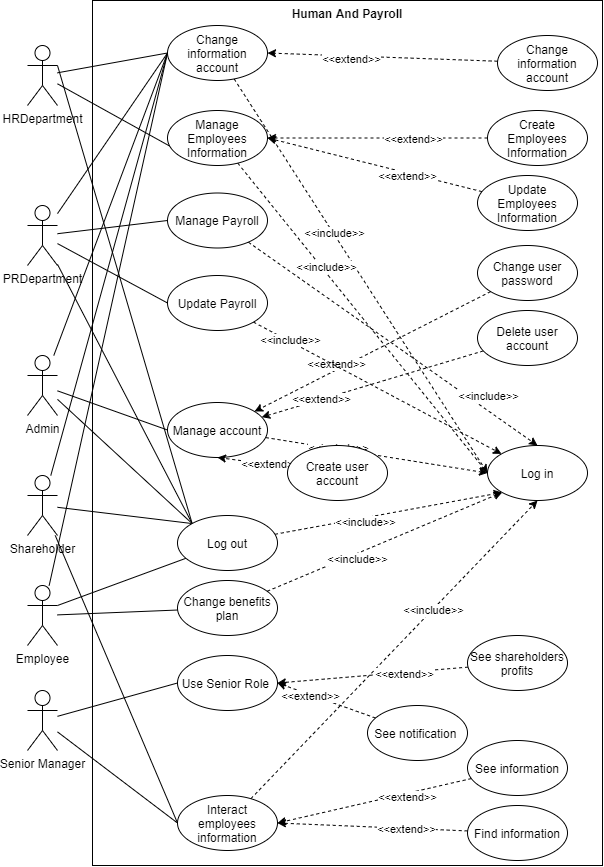

The diagram above was exported from draw.io. Its source (the exported page's mxGraphModel, read from the mxfile embedded in the PNG):
<mxGraphModel dx="2170" dy="1125" grid="1" gridSize="10" guides="1" tooltips="1" connect="1" arrows="1" fold="1" page="1" pageScale="1" pageWidth="827" pageHeight="1169" math="0" shadow="0">
  <root>
    <mxCell id="0" />
    <mxCell id="1" parent="0" />
    <mxCell id="YtKO_pJNINNQzfPj1xDg-2" value="Human And Payroll" style="shape=rect;html=1;verticalAlign=top;fontStyle=1;whiteSpace=wrap;align=center;" parent="1" vertex="1">
      <mxGeometry x="265" y="155" width="510" height="865" as="geometry" />
    </mxCell>
    <mxCell id="pg49PpHtGp0M52F0qjqJ-11" style="edgeStyle=none;rounded=0;orthogonalLoop=1;jettySize=auto;html=1;exitX=1;exitY=0.3333333333333333;exitDx=0;exitDy=0;exitPerimeter=0;entryX=0;entryY=0;entryDx=0;entryDy=0;endArrow=none;endFill=0;" edge="1" parent="1" source="YtKO_pJNINNQzfPj1xDg-3" target="YtKO_pJNINNQzfPj1xDg-11">
      <mxGeometry relative="1" as="geometry" />
    </mxCell>
    <mxCell id="pg49PpHtGp0M52F0qjqJ-17" style="edgeStyle=none;rounded=0;orthogonalLoop=1;jettySize=auto;html=1;entryX=0;entryY=0.5;entryDx=0;entryDy=0;endArrow=none;endFill=0;" edge="1" parent="1" source="YtKO_pJNINNQzfPj1xDg-3" target="pg49PpHtGp0M52F0qjqJ-13">
      <mxGeometry relative="1" as="geometry" />
    </mxCell>
    <mxCell id="pg49PpHtGp0M52F0qjqJ-44" style="edgeStyle=none;rounded=0;orthogonalLoop=1;jettySize=auto;html=1;entryX=0.03;entryY=0.655;entryDx=0;entryDy=0;entryPerimeter=0;endArrow=none;endFill=0;" edge="1" parent="1" source="YtKO_pJNINNQzfPj1xDg-3" target="pg49PpHtGp0M52F0qjqJ-43">
      <mxGeometry relative="1" as="geometry" />
    </mxCell>
    <mxCell id="YtKO_pJNINNQzfPj1xDg-3" value="HRDepartment" style="shape=umlActor;html=1;verticalLabelPosition=bottom;verticalAlign=top;align=center;" parent="1" vertex="1">
      <mxGeometry x="200" y="200" width="30" height="60" as="geometry" />
    </mxCell>
    <mxCell id="pg49PpHtGp0M52F0qjqJ-10" style="edgeStyle=none;rounded=0;orthogonalLoop=1;jettySize=auto;html=1;endArrow=none;endFill=0;entryX=0;entryY=0;entryDx=0;entryDy=0;" edge="1" parent="1" source="YtKO_pJNINNQzfPj1xDg-6" target="YtKO_pJNINNQzfPj1xDg-11">
      <mxGeometry relative="1" as="geometry">
        <mxPoint x="390" y="640" as="targetPoint" />
      </mxGeometry>
    </mxCell>
    <mxCell id="pg49PpHtGp0M52F0qjqJ-15" style="edgeStyle=none;rounded=0;orthogonalLoop=1;jettySize=auto;html=1;entryX=0;entryY=0.5;entryDx=0;entryDy=0;endArrow=none;endFill=0;" edge="1" parent="1" source="YtKO_pJNINNQzfPj1xDg-6" target="pg49PpHtGp0M52F0qjqJ-13">
      <mxGeometry relative="1" as="geometry" />
    </mxCell>
    <mxCell id="pg49PpHtGp0M52F0qjqJ-71" style="edgeStyle=none;rounded=0;orthogonalLoop=1;jettySize=auto;html=1;entryX=0;entryY=0.5;entryDx=0;entryDy=0;endArrow=none;endFill=0;" edge="1" parent="1" source="YtKO_pJNINNQzfPj1xDg-6" target="pg49PpHtGp0M52F0qjqJ-68">
      <mxGeometry relative="1" as="geometry" />
    </mxCell>
    <mxCell id="pg49PpHtGp0M52F0qjqJ-76" style="edgeStyle=none;rounded=0;orthogonalLoop=1;jettySize=auto;html=1;entryX=0;entryY=0.5;entryDx=0;entryDy=0;endArrow=none;endFill=0;" edge="1" parent="1" source="YtKO_pJNINNQzfPj1xDg-6" target="pg49PpHtGp0M52F0qjqJ-70">
      <mxGeometry relative="1" as="geometry" />
    </mxCell>
    <mxCell id="YtKO_pJNINNQzfPj1xDg-6" value="PRDepartment&lt;br&gt;" style="shape=umlActor;html=1;verticalLabelPosition=bottom;verticalAlign=top;align=center;" parent="1" vertex="1">
      <mxGeometry x="200" y="360" width="30" height="60" as="geometry" />
    </mxCell>
    <mxCell id="pg49PpHtGp0M52F0qjqJ-9" style="edgeStyle=none;rounded=0;orthogonalLoop=1;jettySize=auto;html=1;entryX=0;entryY=0;entryDx=0;entryDy=0;endArrow=none;endFill=0;" edge="1" parent="1" source="YtKO_pJNINNQzfPj1xDg-7" target="YtKO_pJNINNQzfPj1xDg-11">
      <mxGeometry relative="1" as="geometry" />
    </mxCell>
    <mxCell id="pg49PpHtGp0M52F0qjqJ-14" style="edgeStyle=none;rounded=0;orthogonalLoop=1;jettySize=auto;html=1;entryX=0;entryY=0.5;entryDx=0;entryDy=0;endArrow=none;endFill=0;" edge="1" parent="1" source="YtKO_pJNINNQzfPj1xDg-7" target="pg49PpHtGp0M52F0qjqJ-13">
      <mxGeometry relative="1" as="geometry" />
    </mxCell>
    <mxCell id="pg49PpHtGp0M52F0qjqJ-23" style="edgeStyle=none;rounded=0;orthogonalLoop=1;jettySize=auto;html=1;entryX=0;entryY=0.5;entryDx=0;entryDy=0;endArrow=none;endFill=0;" edge="1" parent="1" source="YtKO_pJNINNQzfPj1xDg-7" target="pg49PpHtGp0M52F0qjqJ-12">
      <mxGeometry relative="1" as="geometry" />
    </mxCell>
    <mxCell id="YtKO_pJNINNQzfPj1xDg-7" value="Admin" style="shape=umlActor;html=1;verticalLabelPosition=bottom;verticalAlign=top;align=center;" parent="1" vertex="1">
      <mxGeometry x="200" y="510" width="30" height="60" as="geometry" />
    </mxCell>
    <mxCell id="pg49PpHtGp0M52F0qjqJ-8" style="edgeStyle=none;rounded=0;orthogonalLoop=1;jettySize=auto;html=1;entryX=0;entryY=0;entryDx=0;entryDy=0;endArrow=none;endFill=0;" edge="1" parent="1" source="YtKO_pJNINNQzfPj1xDg-8" target="YtKO_pJNINNQzfPj1xDg-11">
      <mxGeometry relative="1" as="geometry" />
    </mxCell>
    <mxCell id="pg49PpHtGp0M52F0qjqJ-18" style="edgeStyle=none;rounded=0;orthogonalLoop=1;jettySize=auto;html=1;entryX=0;entryY=0.5;entryDx=0;entryDy=0;endArrow=none;endFill=0;" edge="1" parent="1" source="YtKO_pJNINNQzfPj1xDg-8" target="pg49PpHtGp0M52F0qjqJ-13">
      <mxGeometry relative="1" as="geometry" />
    </mxCell>
    <mxCell id="pg49PpHtGp0M52F0qjqJ-61" style="edgeStyle=none;rounded=0;orthogonalLoop=1;jettySize=auto;html=1;entryX=0;entryY=0.5;entryDx=0;entryDy=0;endArrow=none;endFill=0;" edge="1" parent="1" source="YtKO_pJNINNQzfPj1xDg-8" target="pg49PpHtGp0M52F0qjqJ-41">
      <mxGeometry relative="1" as="geometry" />
    </mxCell>
    <mxCell id="YtKO_pJNINNQzfPj1xDg-8" value="Shareholder" style="shape=umlActor;html=1;verticalLabelPosition=bottom;verticalAlign=top;align=center;" parent="1" vertex="1">
      <mxGeometry x="200" y="630" width="30" height="60" as="geometry" />
    </mxCell>
    <mxCell id="pg49PpHtGp0M52F0qjqJ-5" style="edgeStyle=none;rounded=0;orthogonalLoop=1;jettySize=auto;html=1;exitX=1;exitY=0.3333333333333333;exitDx=0;exitDy=0;exitPerimeter=0;endArrow=none;endFill=0;" edge="1" parent="1" source="YtKO_pJNINNQzfPj1xDg-9" target="YtKO_pJNINNQzfPj1xDg-11">
      <mxGeometry relative="1" as="geometry" />
    </mxCell>
    <mxCell id="pg49PpHtGp0M52F0qjqJ-19" style="edgeStyle=none;rounded=0;orthogonalLoop=1;jettySize=auto;html=1;entryX=0;entryY=0.5;entryDx=0;entryDy=0;endArrow=none;endFill=0;" edge="1" parent="1" source="YtKO_pJNINNQzfPj1xDg-9" target="pg49PpHtGp0M52F0qjqJ-13">
      <mxGeometry relative="1" as="geometry" />
    </mxCell>
    <mxCell id="pg49PpHtGp0M52F0qjqJ-38" style="edgeStyle=none;rounded=0;orthogonalLoop=1;jettySize=auto;html=1;endArrow=none;endFill=0;" edge="1" parent="1" source="YtKO_pJNINNQzfPj1xDg-9" target="pg49PpHtGp0M52F0qjqJ-37">
      <mxGeometry relative="1" as="geometry" />
    </mxCell>
    <mxCell id="YtKO_pJNINNQzfPj1xDg-9" value="Employee" style="shape=umlActor;html=1;verticalLabelPosition=bottom;verticalAlign=top;align=center;" parent="1" vertex="1">
      <mxGeometry x="200" y="740" width="30" height="60" as="geometry" />
    </mxCell>
    <mxCell id="YtKO_pJNINNQzfPj1xDg-10" value="Log in" style="ellipse;whiteSpace=wrap;html=1;" parent="1" vertex="1">
      <mxGeometry x="660" y="600" width="100" height="55" as="geometry" />
    </mxCell>
    <mxCell id="pg49PpHtGp0M52F0qjqJ-6" style="edgeStyle=none;rounded=0;orthogonalLoop=1;jettySize=auto;html=1;entryX=0;entryY=1;entryDx=0;entryDy=0;dashed=1;" edge="1" parent="1" source="YtKO_pJNINNQzfPj1xDg-11" target="YtKO_pJNINNQzfPj1xDg-10">
      <mxGeometry relative="1" as="geometry">
        <Array as="points" />
      </mxGeometry>
    </mxCell>
    <mxCell id="pg49PpHtGp0M52F0qjqJ-16" value="&amp;lt;&amp;lt;include&amp;gt;&amp;gt;" style="edgeLabel;html=1;align=center;verticalAlign=middle;resizable=0;points=[];" vertex="1" connectable="0" parent="pg49PpHtGp0M52F0qjqJ-6">
      <mxGeometry x="-0.2237" y="-3" relative="1" as="geometry">
        <mxPoint as="offset" />
      </mxGeometry>
    </mxCell>
    <mxCell id="YtKO_pJNINNQzfPj1xDg-11" value="Log out" style="ellipse;whiteSpace=wrap;html=1;" parent="1" vertex="1">
      <mxGeometry x="350" y="670" width="100" height="55" as="geometry" />
    </mxCell>
    <mxCell id="pg49PpHtGp0M52F0qjqJ-24" style="edgeStyle=none;rounded=0;orthogonalLoop=1;jettySize=auto;html=1;entryX=0;entryY=0.5;entryDx=0;entryDy=0;endArrow=classic;endFill=1;dashed=1;" edge="1" parent="1" source="pg49PpHtGp0M52F0qjqJ-12" target="YtKO_pJNINNQzfPj1xDg-10">
      <mxGeometry relative="1" as="geometry" />
    </mxCell>
    <mxCell id="pg49PpHtGp0M52F0qjqJ-25" value="&amp;lt;&amp;lt;include&amp;gt;&amp;gt;" style="edgeLabel;html=1;align=center;verticalAlign=middle;resizable=0;points=[];" vertex="1" connectable="0" parent="pg49PpHtGp0M52F0qjqJ-24">
      <mxGeometry x="-0.3526" y="2" relative="1" as="geometry">
        <mxPoint as="offset" />
      </mxGeometry>
    </mxCell>
    <mxCell id="pg49PpHtGp0M52F0qjqJ-12" value="Manage account" style="ellipse;whiteSpace=wrap;html=1;" vertex="1" parent="1">
      <mxGeometry x="340" y="557" width="100" height="55" as="geometry" />
    </mxCell>
    <mxCell id="pg49PpHtGp0M52F0qjqJ-26" style="edgeStyle=none;rounded=0;orthogonalLoop=1;jettySize=auto;html=1;entryX=0;entryY=0.5;entryDx=0;entryDy=0;dashed=1;endArrow=classic;endFill=1;" edge="1" parent="1" source="pg49PpHtGp0M52F0qjqJ-13" target="YtKO_pJNINNQzfPj1xDg-10">
      <mxGeometry relative="1" as="geometry" />
    </mxCell>
    <mxCell id="pg49PpHtGp0M52F0qjqJ-27" value="&amp;lt;&amp;lt;include&amp;gt;&amp;gt;" style="edgeLabel;html=1;align=center;verticalAlign=middle;resizable=0;points=[];" vertex="1" connectable="0" parent="pg49PpHtGp0M52F0qjqJ-26">
      <mxGeometry x="-0.216" relative="1" as="geometry">
        <mxPoint as="offset" />
      </mxGeometry>
    </mxCell>
    <mxCell id="pg49PpHtGp0M52F0qjqJ-13" value="Change information account" style="ellipse;whiteSpace=wrap;html=1;" vertex="1" parent="1">
      <mxGeometry x="340" y="180" width="100" height="55" as="geometry" />
    </mxCell>
    <mxCell id="pg49PpHtGp0M52F0qjqJ-21" style="edgeStyle=none;rounded=0;orthogonalLoop=1;jettySize=auto;html=1;entryX=1;entryY=0.5;entryDx=0;entryDy=0;endArrow=classic;endFill=1;dashed=1;" edge="1" parent="1" source="pg49PpHtGp0M52F0qjqJ-20" target="pg49PpHtGp0M52F0qjqJ-13">
      <mxGeometry relative="1" as="geometry" />
    </mxCell>
    <mxCell id="pg49PpHtGp0M52F0qjqJ-22" value="&amp;lt;&amp;lt;extend&amp;gt;&amp;gt;" style="edgeLabel;html=1;align=center;verticalAlign=middle;resizable=0;points=[];" vertex="1" connectable="0" parent="pg49PpHtGp0M52F0qjqJ-21">
      <mxGeometry x="0.2811" y="1" relative="1" as="geometry">
        <mxPoint y="1" as="offset" />
      </mxGeometry>
    </mxCell>
    <mxCell id="pg49PpHtGp0M52F0qjqJ-20" value="Change information account" style="ellipse;whiteSpace=wrap;html=1;" vertex="1" parent="1">
      <mxGeometry x="670" y="190" width="100" height="55" as="geometry" />
    </mxCell>
    <mxCell id="pg49PpHtGp0M52F0qjqJ-33" style="edgeStyle=none;rounded=0;orthogonalLoop=1;jettySize=auto;html=1;dashed=1;endArrow=classic;endFill=1;" edge="1" parent="1" source="pg49PpHtGp0M52F0qjqJ-28" target="pg49PpHtGp0M52F0qjqJ-12">
      <mxGeometry relative="1" as="geometry" />
    </mxCell>
    <mxCell id="pg49PpHtGp0M52F0qjqJ-34" value="&amp;lt;&amp;lt;extend&amp;gt;&amp;gt;" style="edgeLabel;html=1;align=center;verticalAlign=middle;resizable=0;points=[];" vertex="1" connectable="0" parent="pg49PpHtGp0M52F0qjqJ-33">
      <mxGeometry x="-0.3543" y="-1" relative="1" as="geometry">
        <mxPoint x="-78.72" y="34.21" as="offset" />
      </mxGeometry>
    </mxCell>
    <mxCell id="pg49PpHtGp0M52F0qjqJ-28" value="Change user password" style="ellipse;whiteSpace=wrap;html=1;" vertex="1" parent="1">
      <mxGeometry x="650" y="400" width="100" height="55" as="geometry" />
    </mxCell>
    <mxCell id="pg49PpHtGp0M52F0qjqJ-35" style="edgeStyle=none;rounded=0;orthogonalLoop=1;jettySize=auto;html=1;dashed=1;endArrow=classic;endFill=1;" edge="1" parent="1" source="pg49PpHtGp0M52F0qjqJ-29" target="pg49PpHtGp0M52F0qjqJ-12">
      <mxGeometry relative="1" as="geometry" />
    </mxCell>
    <mxCell id="pg49PpHtGp0M52F0qjqJ-36" value="&amp;lt;&amp;lt;extend&amp;gt;&amp;gt;" style="edgeLabel;html=1;align=center;verticalAlign=middle;resizable=0;points=[];" vertex="1" connectable="0" parent="pg49PpHtGp0M52F0qjqJ-35">
      <mxGeometry x="0.4672" y="-1" relative="1" as="geometry">
        <mxPoint as="offset" />
      </mxGeometry>
    </mxCell>
    <mxCell id="pg49PpHtGp0M52F0qjqJ-29" value="Delete user account" style="ellipse;whiteSpace=wrap;html=1;" vertex="1" parent="1">
      <mxGeometry x="650" y="465" width="100" height="55" as="geometry" />
    </mxCell>
    <mxCell id="pg49PpHtGp0M52F0qjqJ-31" style="edgeStyle=none;rounded=0;orthogonalLoop=1;jettySize=auto;html=1;dashed=1;endArrow=classic;endFill=1;entryX=0.5;entryY=1;entryDx=0;entryDy=0;" edge="1" parent="1" source="pg49PpHtGp0M52F0qjqJ-30" target="pg49PpHtGp0M52F0qjqJ-12">
      <mxGeometry relative="1" as="geometry">
        <mxPoint x="380" y="560" as="targetPoint" />
      </mxGeometry>
    </mxCell>
    <mxCell id="pg49PpHtGp0M52F0qjqJ-32" value="&amp;lt;&amp;lt;extend&amp;gt;&amp;gt;" style="edgeLabel;html=1;align=center;verticalAlign=middle;resizable=0;points=[];" vertex="1" connectable="0" parent="pg49PpHtGp0M52F0qjqJ-31">
      <mxGeometry x="-0.4121" y="-1" relative="1" as="geometry">
        <mxPoint as="offset" />
      </mxGeometry>
    </mxCell>
    <mxCell id="pg49PpHtGp0M52F0qjqJ-30" value="Create user account" style="ellipse;whiteSpace=wrap;html=1;" vertex="1" parent="1">
      <mxGeometry x="460" y="600" width="100" height="55" as="geometry" />
    </mxCell>
    <mxCell id="pg49PpHtGp0M52F0qjqJ-39" style="edgeStyle=none;rounded=0;orthogonalLoop=1;jettySize=auto;html=1;entryX=0;entryY=1;entryDx=0;entryDy=0;endArrow=classic;endFill=1;dashed=1;" edge="1" parent="1" source="pg49PpHtGp0M52F0qjqJ-37" target="YtKO_pJNINNQzfPj1xDg-10">
      <mxGeometry relative="1" as="geometry" />
    </mxCell>
    <mxCell id="pg49PpHtGp0M52F0qjqJ-40" value="&amp;lt;&amp;lt;include&amp;gt;&amp;gt;" style="edgeLabel;html=1;align=center;verticalAlign=middle;resizable=0;points=[];" vertex="1" connectable="0" parent="pg49PpHtGp0M52F0qjqJ-39">
      <mxGeometry x="-0.2593" y="-4" relative="1" as="geometry">
        <mxPoint as="offset" />
      </mxGeometry>
    </mxCell>
    <mxCell id="pg49PpHtGp0M52F0qjqJ-37" value="Change benefits plan" style="ellipse;whiteSpace=wrap;html=1;" vertex="1" parent="1">
      <mxGeometry x="350" y="735" width="100" height="55" as="geometry" />
    </mxCell>
    <mxCell id="pg49PpHtGp0M52F0qjqJ-66" style="edgeStyle=none;rounded=0;orthogonalLoop=1;jettySize=auto;html=1;entryX=0.5;entryY=1;entryDx=0;entryDy=0;endArrow=classic;endFill=1;dashed=1;" edge="1" parent="1" source="pg49PpHtGp0M52F0qjqJ-41" target="YtKO_pJNINNQzfPj1xDg-10">
      <mxGeometry relative="1" as="geometry" />
    </mxCell>
    <mxCell id="pg49PpHtGp0M52F0qjqJ-67" value="&amp;lt;&amp;lt;include&amp;gt;&amp;gt;" style="edgeLabel;html=1;align=center;verticalAlign=middle;resizable=0;points=[];" vertex="1" connectable="0" parent="pg49PpHtGp0M52F0qjqJ-66">
      <mxGeometry x="0.2695" relative="1" as="geometry">
        <mxPoint x="-1" as="offset" />
      </mxGeometry>
    </mxCell>
    <mxCell id="pg49PpHtGp0M52F0qjqJ-41" value="Interact employees information" style="ellipse;whiteSpace=wrap;html=1;" vertex="1" parent="1">
      <mxGeometry x="350" y="950" width="100" height="55" as="geometry" />
    </mxCell>
    <mxCell id="pg49PpHtGp0M52F0qjqJ-55" style="edgeStyle=none;rounded=0;orthogonalLoop=1;jettySize=auto;html=1;entryX=1;entryY=0.5;entryDx=0;entryDy=0;dashed=1;endArrow=classic;endFill=1;" edge="1" parent="1" source="pg49PpHtGp0M52F0qjqJ-42" target="pg49PpHtGp0M52F0qjqJ-41">
      <mxGeometry relative="1" as="geometry" />
    </mxCell>
    <mxCell id="pg49PpHtGp0M52F0qjqJ-60" value="&amp;lt;&amp;lt;extend&amp;gt;&amp;gt;" style="edgeLabel;html=1;align=center;verticalAlign=middle;resizable=0;points=[];" vertex="1" connectable="0" parent="pg49PpHtGp0M52F0qjqJ-55">
      <mxGeometry x="-0.3138" y="3" relative="1" as="geometry">
        <mxPoint as="offset" />
      </mxGeometry>
    </mxCell>
    <mxCell id="pg49PpHtGp0M52F0qjqJ-42" value="See information" style="ellipse;whiteSpace=wrap;html=1;" vertex="1" parent="1">
      <mxGeometry x="640" y="895" width="100" height="55" as="geometry" />
    </mxCell>
    <mxCell id="pg49PpHtGp0M52F0qjqJ-45" style="edgeStyle=none;rounded=0;orthogonalLoop=1;jettySize=auto;html=1;entryX=0;entryY=0.5;entryDx=0;entryDy=0;endArrow=none;endFill=0;dashed=1;" edge="1" parent="1" source="pg49PpHtGp0M52F0qjqJ-43" target="YtKO_pJNINNQzfPj1xDg-10">
      <mxGeometry relative="1" as="geometry" />
    </mxCell>
    <mxCell id="pg49PpHtGp0M52F0qjqJ-46" value="&amp;lt;&amp;lt;include&amp;gt;&amp;gt;" style="edgeLabel;html=1;align=center;verticalAlign=middle;resizable=0;points=[];" vertex="1" connectable="0" parent="pg49PpHtGp0M52F0qjqJ-45">
      <mxGeometry x="-0.3187" y="3" relative="1" as="geometry">
        <mxPoint as="offset" />
      </mxGeometry>
    </mxCell>
    <mxCell id="pg49PpHtGp0M52F0qjqJ-43" value="Manage Employees Information" style="ellipse;whiteSpace=wrap;html=1;" vertex="1" parent="1">
      <mxGeometry x="340" y="265" width="100" height="55" as="geometry" />
    </mxCell>
    <mxCell id="pg49PpHtGp0M52F0qjqJ-50" style="edgeStyle=none;rounded=0;orthogonalLoop=1;jettySize=auto;html=1;entryX=1;entryY=0.5;entryDx=0;entryDy=0;dashed=1;endArrow=classic;endFill=1;" edge="1" parent="1" source="pg49PpHtGp0M52F0qjqJ-47" target="pg49PpHtGp0M52F0qjqJ-43">
      <mxGeometry relative="1" as="geometry" />
    </mxCell>
    <mxCell id="pg49PpHtGp0M52F0qjqJ-51" value="&amp;lt;&amp;lt;extend&amp;gt;&amp;gt;" style="edgeLabel;html=1;align=center;verticalAlign=middle;resizable=0;points=[];" vertex="1" connectable="0" parent="pg49PpHtGp0M52F0qjqJ-50">
      <mxGeometry x="-0.3258" relative="1" as="geometry">
        <mxPoint as="offset" />
      </mxGeometry>
    </mxCell>
    <mxCell id="pg49PpHtGp0M52F0qjqJ-47" value="Create Employees Information" style="ellipse;whiteSpace=wrap;html=1;" vertex="1" parent="1">
      <mxGeometry x="660" y="265" width="100" height="55" as="geometry" />
    </mxCell>
    <mxCell id="pg49PpHtGp0M52F0qjqJ-62" style="edgeStyle=none;rounded=0;orthogonalLoop=1;jettySize=auto;html=1;entryX=0;entryY=0.5;entryDx=0;entryDy=0;endArrow=none;endFill=0;" edge="1" parent="1" source="pg49PpHtGp0M52F0qjqJ-48" target="pg49PpHtGp0M52F0qjqJ-41">
      <mxGeometry relative="1" as="geometry" />
    </mxCell>
    <mxCell id="pg49PpHtGp0M52F0qjqJ-81" style="edgeStyle=none;rounded=0;orthogonalLoop=1;jettySize=auto;html=1;entryX=0;entryY=0.5;entryDx=0;entryDy=0;endArrow=none;endFill=0;" edge="1" parent="1" source="pg49PpHtGp0M52F0qjqJ-48" target="pg49PpHtGp0M52F0qjqJ-79">
      <mxGeometry relative="1" as="geometry" />
    </mxCell>
    <mxCell id="pg49PpHtGp0M52F0qjqJ-48" value="Senior Manager" style="shape=umlActor;html=1;verticalLabelPosition=bottom;verticalAlign=top;align=center;" vertex="1" parent="1">
      <mxGeometry x="200" y="845" width="30" height="60" as="geometry" />
    </mxCell>
    <mxCell id="pg49PpHtGp0M52F0qjqJ-52" style="edgeStyle=none;rounded=0;orthogonalLoop=1;jettySize=auto;html=1;entryX=1;entryY=0.5;entryDx=0;entryDy=0;dashed=1;endArrow=classic;endFill=1;" edge="1" parent="1" source="pg49PpHtGp0M52F0qjqJ-49" target="pg49PpHtGp0M52F0qjqJ-43">
      <mxGeometry relative="1" as="geometry" />
    </mxCell>
    <mxCell id="pg49PpHtGp0M52F0qjqJ-53" value="&amp;lt;&amp;lt;extend&amp;gt;&amp;gt;" style="edgeLabel;html=1;align=center;verticalAlign=middle;resizable=0;points=[];" vertex="1" connectable="0" parent="pg49PpHtGp0M52F0qjqJ-52">
      <mxGeometry x="-0.2901" y="3" relative="1" as="geometry">
        <mxPoint as="offset" />
      </mxGeometry>
    </mxCell>
    <mxCell id="pg49PpHtGp0M52F0qjqJ-49" value="Update Employees Information" style="ellipse;whiteSpace=wrap;html=1;" vertex="1" parent="1">
      <mxGeometry x="650" y="330" width="100" height="55" as="geometry" />
    </mxCell>
    <mxCell id="pg49PpHtGp0M52F0qjqJ-58" style="edgeStyle=none;rounded=0;orthogonalLoop=1;jettySize=auto;html=1;entryX=1;entryY=0.5;entryDx=0;entryDy=0;dashed=1;endArrow=classic;endFill=1;" edge="1" parent="1" source="pg49PpHtGp0M52F0qjqJ-54" target="pg49PpHtGp0M52F0qjqJ-41">
      <mxGeometry relative="1" as="geometry" />
    </mxCell>
    <mxCell id="pg49PpHtGp0M52F0qjqJ-59" value="&amp;lt;&amp;lt;extend&amp;gt;&amp;gt;" style="edgeLabel;html=1;align=center;verticalAlign=middle;resizable=0;points=[];" vertex="1" connectable="0" parent="pg49PpHtGp0M52F0qjqJ-58">
      <mxGeometry x="-0.3311" relative="1" as="geometry">
        <mxPoint as="offset" />
      </mxGeometry>
    </mxCell>
    <mxCell id="pg49PpHtGp0M52F0qjqJ-54" value="Find information" style="ellipse;whiteSpace=wrap;html=1;" vertex="1" parent="1">
      <mxGeometry x="640" y="960" width="100" height="55" as="geometry" />
    </mxCell>
    <mxCell id="pg49PpHtGp0M52F0qjqJ-72" style="edgeStyle=none;rounded=0;orthogonalLoop=1;jettySize=auto;html=1;entryX=0.5;entryY=0;entryDx=0;entryDy=0;endArrow=classic;endFill=1;dashed=1;" edge="1" parent="1" source="pg49PpHtGp0M52F0qjqJ-68" target="YtKO_pJNINNQzfPj1xDg-10">
      <mxGeometry relative="1" as="geometry" />
    </mxCell>
    <mxCell id="pg49PpHtGp0M52F0qjqJ-73" value="&amp;lt;&amp;lt;include&amp;gt;&amp;gt;" style="edgeLabel;html=1;align=center;verticalAlign=middle;resizable=0;points=[];" vertex="1" connectable="0" parent="pg49PpHtGp0M52F0qjqJ-72">
      <mxGeometry x="0.4981" y="-2" relative="1" as="geometry">
        <mxPoint x="23.57" y="-0.72" as="offset" />
      </mxGeometry>
    </mxCell>
    <mxCell id="pg49PpHtGp0M52F0qjqJ-68" value="Manage Payroll" style="ellipse;whiteSpace=wrap;html=1;" vertex="1" parent="1">
      <mxGeometry x="340" y="347.5" width="100" height="55" as="geometry" />
    </mxCell>
    <mxCell id="pg49PpHtGp0M52F0qjqJ-77" style="edgeStyle=none;rounded=0;orthogonalLoop=1;jettySize=auto;html=1;endArrow=classic;endFill=1;dashed=1;" edge="1" parent="1" source="pg49PpHtGp0M52F0qjqJ-70" target="YtKO_pJNINNQzfPj1xDg-10">
      <mxGeometry relative="1" as="geometry" />
    </mxCell>
    <mxCell id="pg49PpHtGp0M52F0qjqJ-78" value="&amp;lt;&amp;lt;include&amp;gt;&amp;gt;" style="edgeLabel;html=1;align=center;verticalAlign=middle;resizable=0;points=[];" vertex="1" connectable="0" parent="pg49PpHtGp0M52F0qjqJ-77">
      <mxGeometry x="-0.7094" y="2" relative="1" as="geometry">
        <mxPoint as="offset" />
      </mxGeometry>
    </mxCell>
    <mxCell id="pg49PpHtGp0M52F0qjqJ-70" value="Update Payroll" style="ellipse;whiteSpace=wrap;html=1;" vertex="1" parent="1">
      <mxGeometry x="340" y="430" width="100" height="55" as="geometry" />
    </mxCell>
    <mxCell id="pg49PpHtGp0M52F0qjqJ-79" value="Use Senior Role&amp;nbsp;" style="ellipse;whiteSpace=wrap;html=1;" vertex="1" parent="1">
      <mxGeometry x="350" y="810" width="100" height="55" as="geometry" />
    </mxCell>
    <mxCell id="pg49PpHtGp0M52F0qjqJ-83" style="edgeStyle=none;rounded=0;orthogonalLoop=1;jettySize=auto;html=1;entryX=1;entryY=0.5;entryDx=0;entryDy=0;endArrow=classic;endFill=1;dashed=1;" edge="1" parent="1" source="pg49PpHtGp0M52F0qjqJ-80" target="pg49PpHtGp0M52F0qjqJ-79">
      <mxGeometry relative="1" as="geometry" />
    </mxCell>
    <mxCell id="pg49PpHtGp0M52F0qjqJ-84" value="&amp;lt;&amp;lt;extend&amp;gt;&amp;gt;" style="edgeLabel;html=1;align=center;verticalAlign=middle;resizable=0;points=[];" vertex="1" connectable="0" parent="pg49PpHtGp0M52F0qjqJ-83">
      <mxGeometry x="-0.3319" y="1" relative="1" as="geometry">
        <mxPoint as="offset" />
      </mxGeometry>
    </mxCell>
    <mxCell id="pg49PpHtGp0M52F0qjqJ-80" value="See shareholders profits" style="ellipse;whiteSpace=wrap;html=1;" vertex="1" parent="1">
      <mxGeometry x="640" y="790" width="100" height="55" as="geometry" />
    </mxCell>
    <mxCell id="pg49PpHtGp0M52F0qjqJ-86" style="edgeStyle=none;rounded=0;orthogonalLoop=1;jettySize=auto;html=1;entryX=1;entryY=0.5;entryDx=0;entryDy=0;dashed=1;endArrow=classic;endFill=1;" edge="1" parent="1" source="pg49PpHtGp0M52F0qjqJ-85" target="pg49PpHtGp0M52F0qjqJ-79">
      <mxGeometry relative="1" as="geometry" />
    </mxCell>
    <mxCell id="pg49PpHtGp0M52F0qjqJ-87" value="&amp;lt;&amp;lt;extend&amp;gt;&amp;gt;" style="edgeLabel;html=1;align=center;verticalAlign=middle;resizable=0;points=[];" vertex="1" connectable="0" parent="pg49PpHtGp0M52F0qjqJ-86">
      <mxGeometry x="0.3405" y="1" relative="1" as="geometry">
        <mxPoint as="offset" />
      </mxGeometry>
    </mxCell>
    <mxCell id="pg49PpHtGp0M52F0qjqJ-85" value="See notification&amp;nbsp;" style="ellipse;whiteSpace=wrap;html=1;" vertex="1" parent="1">
      <mxGeometry x="540" y="860" width="100" height="55" as="geometry" />
    </mxCell>
  </root>
</mxGraphModel>